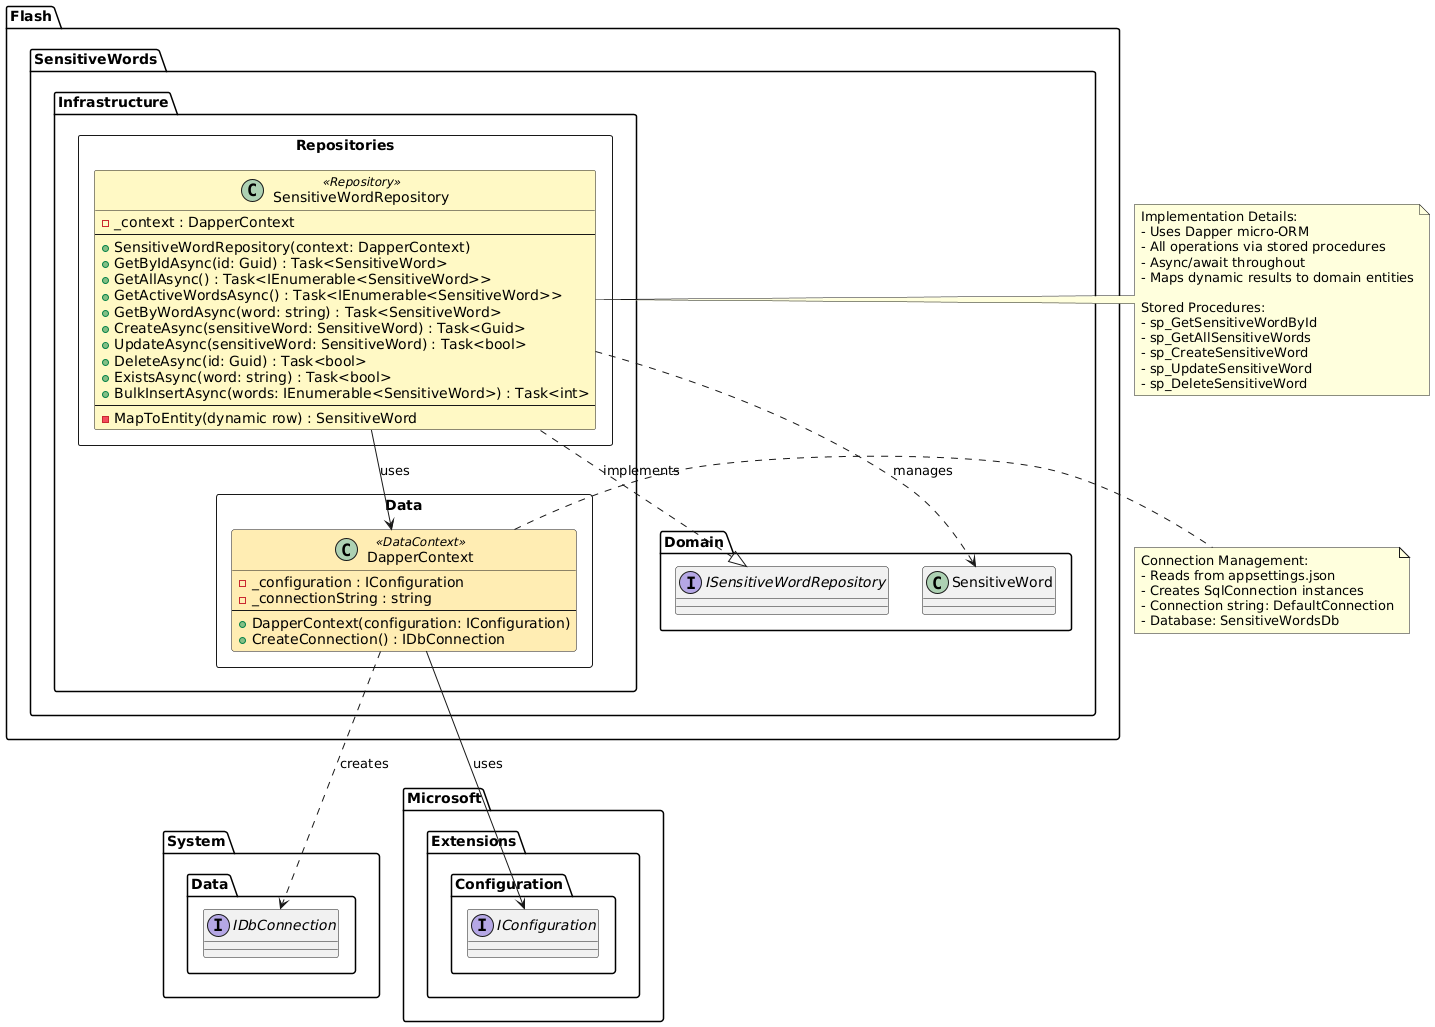

The diagram above was rendered by PlantUML. Its source (embedded in the PNG):
@startuml
!define REPOSITORY_COLOR #FFF9C4
!define CONTEXT_COLOR #FFECB3

package "Flash.SensitiveWords.Infrastructure" {

  package "Data" <<Rectangle>> {
    class DapperContext <<DataContext>> CONTEXT_COLOR {
      - _configuration : IConfiguration
      - _connectionString : string
      --
      + DapperContext(configuration: IConfiguration)
      + CreateConnection() : IDbConnection
    }
  }

  package "Repositories" <<Rectangle>> {
    class SensitiveWordRepository <<Repository>> REPOSITORY_COLOR {
      - _context : DapperContext
      --
      + SensitiveWordRepository(context: DapperContext)
      + GetByIdAsync(id: Guid) : Task<SensitiveWord>
      + GetAllAsync() : Task<IEnumerable<SensitiveWord>>
      + GetActiveWordsAsync() : Task<IEnumerable<SensitiveWord>>
      + GetByWordAsync(word: string) : Task<SensitiveWord>
      + CreateAsync(sensitiveWord: SensitiveWord) : Task<Guid>
      + UpdateAsync(sensitiveWord: SensitiveWord) : Task<bool>
      + DeleteAsync(id: Guid) : Task<bool>
      + ExistsAsync(word: string) : Task<bool>
      + BulkInsertAsync(words: IEnumerable<SensitiveWord>) : Task<int>
      --
      - MapToEntity(dynamic row) : SensitiveWord
    }
  }
}

package "Flash.SensitiveWords.Domain" {
  interface ISensitiveWordRepository
  class SensitiveWord
}

package "System.Data" {
  interface IDbConnection
}

package "Microsoft.Extensions.Configuration" {
  interface IConfiguration
}

' Relationships
SensitiveWordRepository ..|> ISensitiveWordRepository : implements
SensitiveWordRepository --> DapperContext : uses
SensitiveWordRepository ..> SensitiveWord : manages
DapperContext --> IConfiguration : uses
DapperContext ..> IDbConnection : creates

note right of SensitiveWordRepository
  Implementation Details:
  - Uses Dapper micro-ORM
  - All operations via stored procedures
  - Async/await throughout
  - Maps dynamic results to domain entities

  Stored Procedures:
  - sp_GetSensitiveWordById
  - sp_GetAllSensitiveWords
  - sp_CreateSensitiveWord
  - sp_UpdateSensitiveWord
  - sp_DeleteSensitiveWord
end note

note right of DapperContext
  Connection Management:
  - Reads from appsettings.json
  - Creates SqlConnection instances
  - Connection string: DefaultConnection
  - Database: SensitiveWordsDb
end note
@enduml